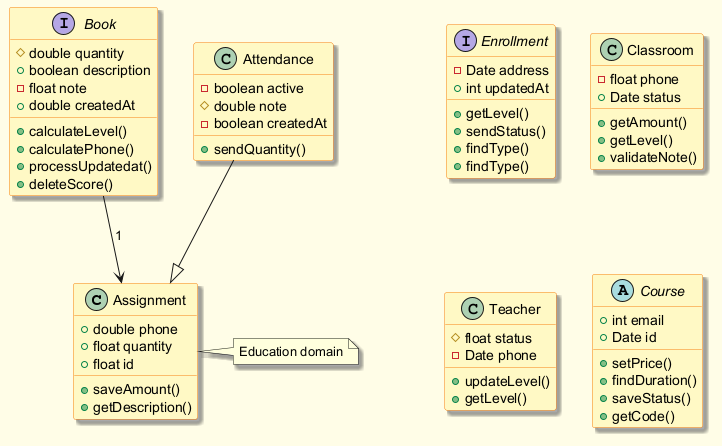

The diagram above was rendered by PlantUML. Its source (embedded in the PNG):
@startuml
skinparam backgroundColor #FFFDE7
skinparam classBackgroundColor #FFF9C4
skinparam classBorderColor #F57F17
skinparam shadowing true
class Assignment {
  +double phone
  +float quantity
  +float id
  +saveAmount()
  +getDescription()
}
interface Enrollment {
  -Date address
  +int updatedAt
  +getLevel()
  +sendStatus()
  +findType()
  +findType()
}
class Classroom {
  -float phone
  +Date status
  +getAmount()
  +getLevel()
  +validateNote()
}
interface Book {
  #double quantity
  +boolean description
  -float note
  +double createdAt
  +calculateLevel()
  +calculatePhone()
  +processUpdatedat()
  +deleteScore()
}
class Attendance {
  -boolean active
  #double note
  -boolean createdAt
  +sendQuantity()
}
class Teacher {
  #float status
  -Date phone
  +updateLevel()
  +getLevel()
}
abstract class Course {
  +int email
  +Date id
  +setPrice()
  +findDuration()
  +saveStatus()
  +getCode()
}
Book --> Assignment : "1"
Attendance --|> Assignment
note right of Assignment : Education domain
@enduml